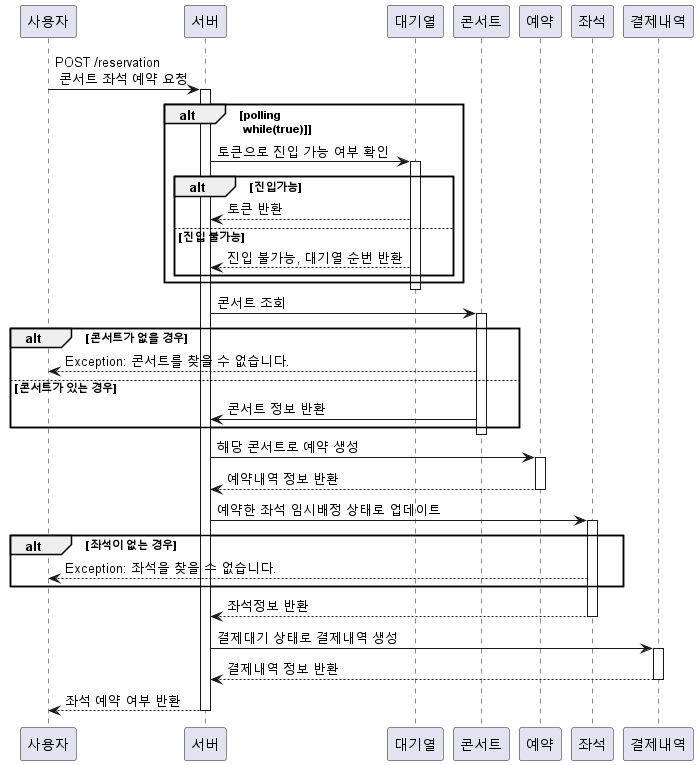

The diagram above was rendered by PlantUML. Its source (embedded in the PNG):
@startuml
'https://plantuml.com/sequence-diagram
participant 사용자
participant 서버
participant 대기열
participant 콘서트
participant 예약
participant 좌석
participant 결제내역


사용자 -> 서버 : POST /reservation \n 콘서트 좌석 예약 요청
activate 서버

alt polling \n while(true)]
서버 -> 대기열 : 토큰으로 진입 가능 여부 확인
activate 대기열

alt 진입가능
    대기열 --> 서버 : 토큰 반환
else 진입 불가능
    대기열 --> 서버 : 진입 불가능, 대기열 순번 반환
end
end
deactivate 대기열


서버 -> 콘서트 : 콘서트 조회
activate 콘서트
alt 콘서트가 없을 경우
    콘서트 --> 사용자 : Exception: 콘서트를 찾을 수 없습니다.
else 콘서트가 있는 경우

    콘서트 -> 서버 : 콘서트 정보 반환
end
deactivate 콘서트


서버 -> 예약 : 해당 콘서트로 예약 생성
activate 예약
예약 --> 서버 : 예약내역 정보 반환
deactivate 예약


서버 -> 좌석 : 예약한 좌석 임시배정 상태로 업데이트
activate 좌석
alt 좌석이 없는 경우
    좌석 --> 사용자 : Exception: 좌석을 찾을 수 없습니다.
end
좌석 --> 서버 : 좌석정보 반환
deactivate 좌석

서버 -> 결제내역 : 결제대기 상태로 결제내역 생성
activate 결제내역
결제내역 --> 서버 : 결제내역 정보 반환
deactivate 결제내역

서버 --> 사용자 : 좌석 예약 여부 반환

deactivate 서버

@enduml